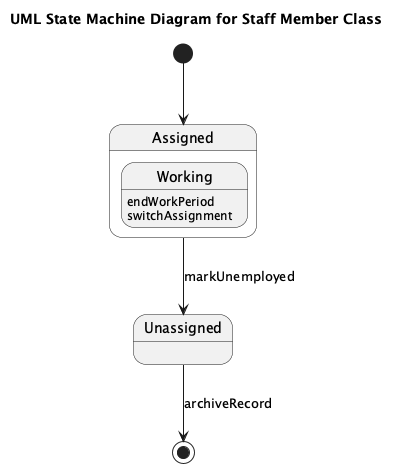

The diagram above was rendered by PlantUML. Its source (embedded in the PNG):
@startuml
title UML State Machine Diagram for Staff Member Class

[*] --> Assigned

state Assigned {
  Working : endWorkPeriod
  Working : switchAssignment
}

Assigned --> Unassigned : markUnemployed
Unassigned --> [*] : archiveRecord

@enduml